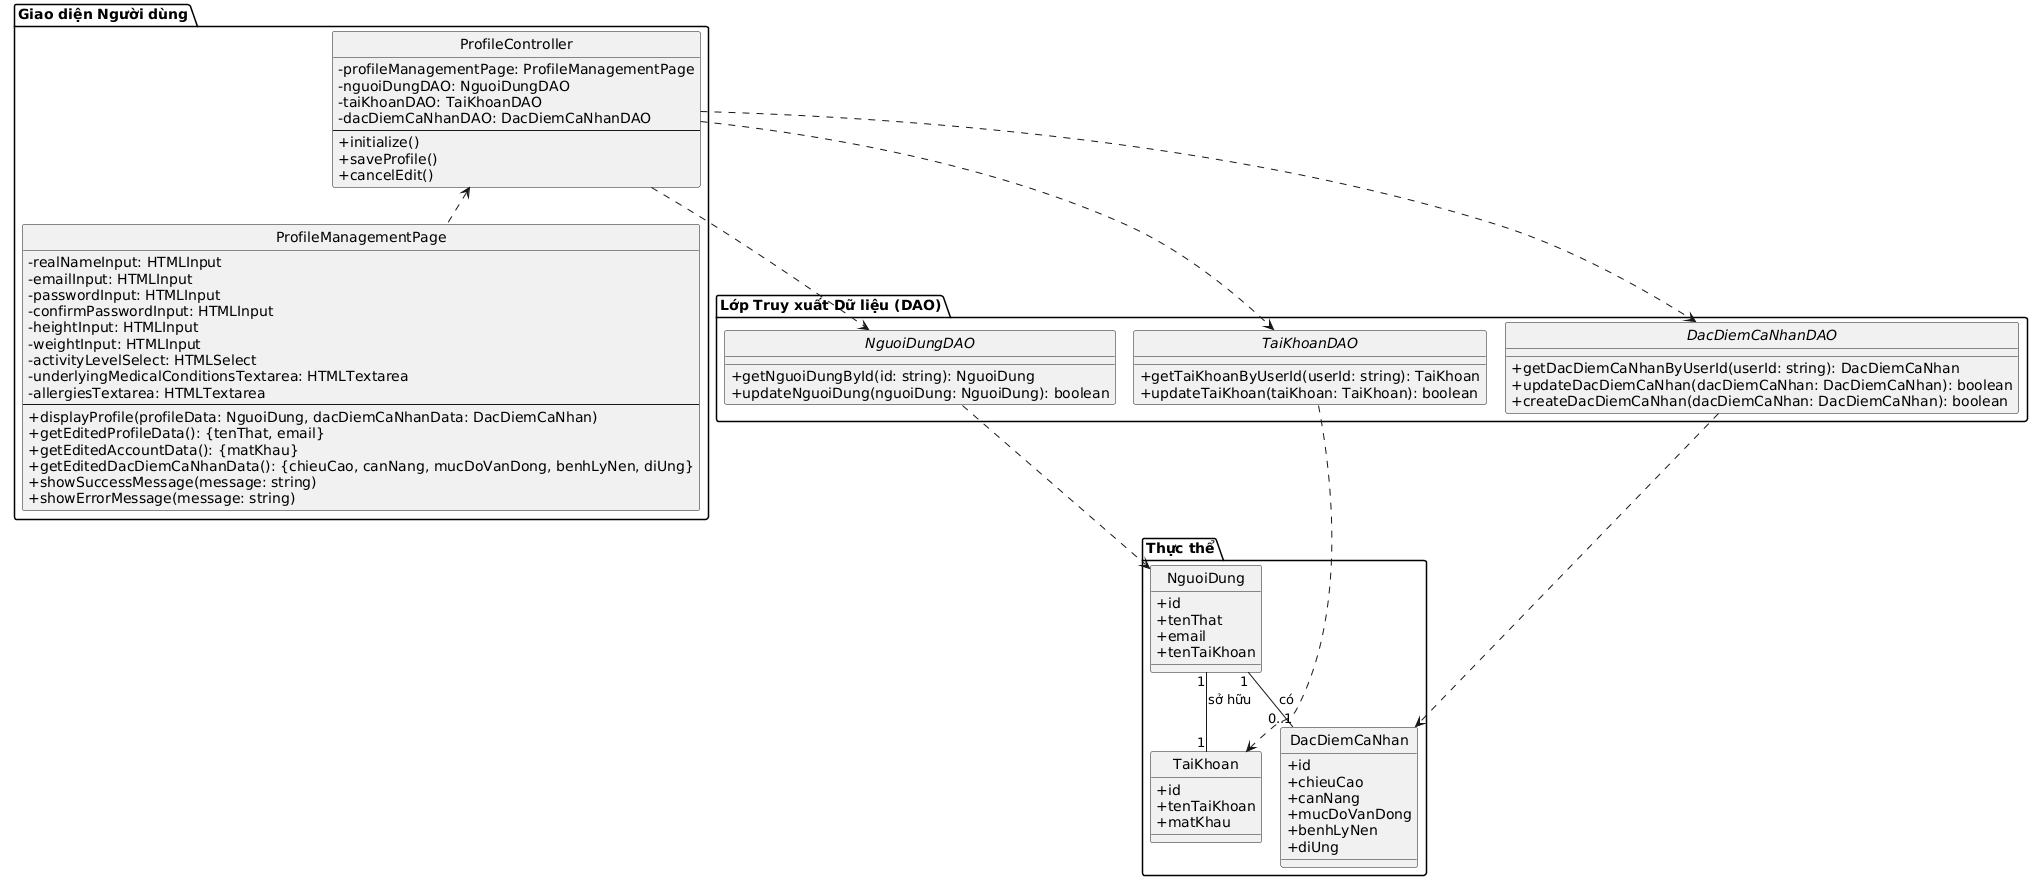

The diagram above was rendered by PlantUML. Its source (embedded in the PNG):
@startuml
!pragma layout smetana

hide circle
skinparam classAttributeIconSize 0

package "Giao diện Người dùng" {
    class ProfileManagementPage {
        - realNameInput: HTMLInput
        - emailInput: HTMLInput
        - passwordInput: HTMLInput
        - confirmPasswordInput: HTMLInput
        - heightInput: HTMLInput
        - weightInput: HTMLInput
        - activityLevelSelect: HTMLSelect
        - underlyingMedicalConditionsTextarea: HTMLTextarea
        - allergiesTextarea: HTMLTextarea
        --
        + displayProfile(profileData: NguoiDung, dacDiemCaNhanData: DacDiemCaNhan)
        + getEditedProfileData(): {tenThat, email}
        + getEditedAccountData(): {matKhau}
        + getEditedDacDiemCaNhanData(): {chieuCao, canNang, mucDoVanDong, benhLyNen, diUng}
        + showSuccessMessage(message: string)
        + showErrorMessage(message: string)
    }

    class ProfileController {
        - profileManagementPage: ProfileManagementPage
        - nguoiDungDAO: NguoiDungDAO
        - taiKhoanDAO: TaiKhoanDAO
        - dacDiemCaNhanDAO: DacDiemCaNhanDAO
        --
        + initialize()
        + saveProfile()
        + cancelEdit()
    }
}

package "Lớp Truy xuất Dữ liệu (DAO)" {
    interface NguoiDungDAO {
        + getNguoiDungById(id: string): NguoiDung
        + updateNguoiDung(nguoiDung: NguoiDung): boolean
    }

    interface TaiKhoanDAO {
        + getTaiKhoanByUserId(userId: string): TaiKhoan
        + updateTaiKhoan(taiKhoan: TaiKhoan): boolean
    }

    interface DacDiemCaNhanDAO {
        + getDacDiemCaNhanByUserId(userId: string): DacDiemCaNhan
        + updateDacDiemCaNhan(dacDiemCaNhan: DacDiemCaNhan): boolean
        + createDacDiemCaNhan(dacDiemCaNhan: DacDiemCaNhan): boolean
    }
}

package "Thực thể" {
    class NguoiDung << (E, #FF7700) >> {
        + id
        + tenThat
        + email
        + tenTaiKhoan
    }

    class TaiKhoan << (E, #FF7700) >> {
        + id
        + tenTaiKhoan
        + matKhau
    }

    class DacDiemCaNhan << (E, #FF7700) >> {
        + id
        + chieuCao
        + canNang
        + mucDoVanDong
        + benhLyNen
        + diUng
    }
}

ProfileManagementPage .up.> ProfileController
ProfileController ..> NguoiDungDAO
ProfileController ..> TaiKhoanDAO
ProfileController ..> DacDiemCaNhanDAO

NguoiDungDAO ..> NguoiDung
TaiKhoanDAO ..> TaiKhoan
DacDiemCaNhanDAO ..> DacDiemCaNhan

NguoiDung "1" -- "1" TaiKhoan : sở hữu
NguoiDung "1" -- "0..1" DacDiemCaNhan : có
@enduml